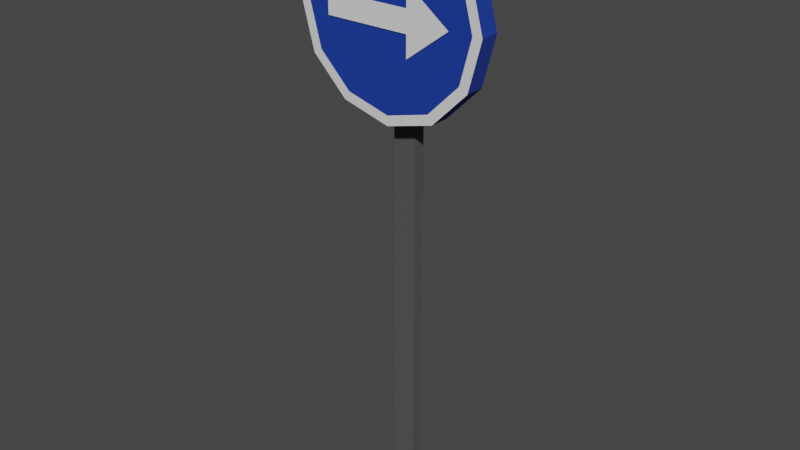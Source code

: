 # Source: turn_right.blend  (saved by Blender 4.2.66; exported with 4.5.12 LTS)
import bpy
from mathutils import Matrix  # noqa: F401  (used for matrix-valued properties, if any)

bpy.ops.wm.read_factory_settings(use_empty=True)
scene = bpy.context.scene
scene.name = 'Scene'

# ---- collections
col_collection = bpy.data.collections.new('Collection'); scene.collection.children.link(col_collection)

# ---- materials (node trees are filled in below, after node groups)
mat_pole = bpy.data.materials.new('Pole')
mat_pole.use_backface_culling = True
mat_pole.use_transparent_shadow = False
mat_red = bpy.data.materials.new('Red')
mat_red.use_backface_culling = True
mat_metal = bpy.data.materials.new('Metal')
mat_metal.use_backface_culling = True
mat_white = bpy.data.materials.new('White')

# ---- material node trees
mat_pole.use_nodes = True; mat_pole.node_tree.nodes.clear()
_N = mat_pole.node_tree.nodes; _L = mat_pole.node_tree.links
n0 = _N.new('ShaderNodeBsdfPrincipled'); n0.name = 'Principled BSDF'; n0.location = (10, 300)
n0.distribution = 'GGX'
n0.subsurface_method = 'RANDOM_WALK_SKIN'
n0.inputs[0].default_value = (0.07819, 0.07819, 0.07819, 1.0)
n0.inputs[2].default_value = 1.0
n0.inputs[3].default_value = 1.45
n0.inputs[27].default_value = (0.0, 0.0, 0.0, 1.0)
n0.inputs[28].default_value = 1.0
n1 = _N.new('ShaderNodeOutputMaterial'); n1.name = 'Material Output'; n1.location = (300, 300)
_L.new(n0.outputs[0], n1.inputs[0])
n1.is_active_output = True
mat_red.use_nodes = True; mat_red.node_tree.nodes.clear()
_N = mat_red.node_tree.nodes; _L = mat_red.node_tree.links
n0 = _N.new('ShaderNodeBsdfPrincipled'); n0.name = 'Principled BSDF'; n0.location = (10, 300)
n0.inputs[0].default_value = (0.0, 0.0331, 0.3185, 1.0)
n0.inputs[2].default_value = 1.0
n1 = _N.new('ShaderNodeOutputMaterial'); n1.name = 'Material Output'; n1.location = (300, 300)
_L.new(n0.outputs[0], n1.inputs[0])
n1.is_active_output = True
mat_metal.use_nodes = True; mat_metal.node_tree.nodes.clear()
_N = mat_metal.node_tree.nodes; _L = mat_metal.node_tree.links
n0 = _N.new('ShaderNodeBsdfPrincipled'); n0.name = 'Principled BSDF'; n0.location = (10, 300)
n0.inputs[0].default_value = (0.07819, 0.07819, 0.07819, 1.0)
n0.inputs[2].default_value = 1.0
n1 = _N.new('ShaderNodeOutputMaterial'); n1.name = 'Material Output'; n1.location = (300, 300)
_L.new(n0.outputs[0], n1.inputs[0])
n1.is_active_output = True
mat_white.use_nodes = True; mat_white.node_tree.nodes.clear()
_N = mat_white.node_tree.nodes; _L = mat_white.node_tree.links
n0 = _N.new('ShaderNodeBsdfPrincipled'); n0.name = 'Principled BSDF'; n0.location = (10, 300)
n1 = _N.new('ShaderNodeOutputMaterial'); n1.name = 'Material Output'; n1.location = (300, 300)
_L.new(n0.outputs[0], n1.inputs[0])
n1.is_active_output = True

# ---- world
world_world = bpy.data.worlds.new('World'); scene.world = world_world
world_world.use_nodes = True; world_world.node_tree.nodes.clear()
_N = world_world.node_tree.nodes; _L = world_world.node_tree.links
n0 = _N.new('ShaderNodeOutputWorld'); n0.name = 'World Output'; n0.location = (300, 300)
n1 = _N.new('ShaderNodeBackground'); n1.name = 'Background'; n1.location = (10, 300)
n1.inputs[0].default_value = (0.05088, 0.05088, 0.05088, 1.0)
_L.new(n1.outputs[0], n0.inputs[0])
n0.is_active_output = True
world_world.color = (0.05088, 0.05088, 0.05088)
world_world.use_sun_shadow = False
world_world.sun_shadow_jitter_overblur = 0.0

# ---- meshes
me_cube = bpy.data.meshes.new('Cube')
me_cube.from_pydata([(-0.9958, -1.002, 0.001247), (-0.9958, -1.002, 1.438), (-0.9958, 0.9977, 0.001247), (-0.9958, 0.9977, 1.438), (1.004, -1.002, 0.001247), (1.004, -1.002, 1.438), (1.004, 0.9977, 0.001247), (1.004, 0.9977, 1.438)], [], [(0, 1, 3, 2), (2, 3, 7, 6), (6, 7, 5, 4), (4, 5, 1, 0), (2, 6, 4, 0), (7, 3, 1, 5)])
_uv = me_cube.uv_layers.new(name='UVMap')
_uv.uv.foreach_set('vector', [0.375, 0.0, 0.625, 0.0, 0.625, 0.25, 0.375, 0.25, 0.375, 0.25, 0.625, 0.25, 0.625, 0.5, 0.375, 0.5, 0.375, 0.5, 0.625, 0.5, 0.625, 0.75, 0.375, 0.75, 0.3049, 5.474e-05, 0.3049, 0.1327, 0.1723, 0.1327, 0.1723, 5.474e-05, 0.125, 0.5, 0.375, 0.5, 0.375, 0.75, 0.125, 0.75, 0.625, 0.5, 0.875, 0.5, 0.875, 0.75, 0.625, 0.75])
me_cube.materials.append(mat_pole)
me_cube.update()
me_circle = bpy.data.meshes.new('Circle')
me_circle.from_pydata([(0.0, 0.5, 0.05), (-0.25, 0.433, 0.05), (-0.433, 0.25, 0.05), (-0.5, 2.186e-09, 0.05), (-0.433, -0.25, 0.05), (-0.25, -0.433, 0.05), (0.0, -0.5, 0.05), (0.25, -0.433, 0.05), (0.433, -0.25, 0.05), (0.5, 2.186e-09, 0.05), (0.433, 0.25, 0.05), (0.25, 0.433, 0.05), (-0.25, 0.433, 0.15), (2.794e-10, 0.5, 0.15), (-0.433, 0.25, 0.15), (-0.5, 2.186e-09, 0.15), (-0.433, -0.25, 0.15), (-0.25, -0.433, 0.15), (2.794e-10, -0.5, 0.15), (0.25, -0.433, 0.15), (0.433, -0.25, 0.15), (0.5, 2.186e-09, 0.15), (0.433, 0.25, 0.15), (0.25, 0.433, 0.15), (-0.225, 0.3897, 0.15), (8.034e-10, 0.45, 0.15), (-0.3897, 0.225, 0.15), (-0.45, 1.967e-09, 0.15), (-0.3897, -0.225, 0.15), (-0.225, -0.3897, 0.15), (8.034e-10, -0.45, 0.15), (0.225, -0.3897, 0.15), (0.3897, -0.225, 0.15), (0.45, 1.967e-09, 0.15), (0.3897, 0.225, 0.15), (0.225, 0.3897, 0.15)], [], [(1, 0, 11, 10, 9, 8, 7, 6, 5, 4, 3, 2), (13, 12, 24, 25), (0, 1, 12, 13), (7, 8, 20, 19), (4, 5, 17, 16), (11, 0, 13, 23), (1, 2, 14, 12), (8, 9, 21, 20), (5, 6, 18, 17), (2, 3, 15, 14), (9, 10, 22, 21), (6, 7, 19, 18), (3, 4, 16, 15), (10, 11, 23, 22), (24, 26, 27, 28, 29, 30, 31, 32, 33, 34, 35, 25), (19, 20, 32, 31), (16, 17, 29, 28), (23, 13, 25, 35), (12, 14, 26, 24), (20, 21, 33, 32), (17, 18, 30, 29), (14, 15, 27, 26), (21, 22, 34, 33), (18, 19, 31, 30), (15, 16, 28, 27), (22, 23, 35, 34)])
me_circle.polygons.foreach_set('material_index', [1, 2, 0, 0, 0, 0, 0, 0, 0, 0, 0, 0, 0, 0, 0, 2, 2, 2, 2, 2, 2, 2, 2, 2, 2, 2])
_uv = me_circle.uv_layers.new(name='UVMap')
_uv.uv.foreach_set('vector', [0.0, 0.0, 0.0, 0.0, 0.0, 0.0, 0.0, 0.0, 0.0, 0.0, 0.0, 0.0, 0.0, 0.0, 0.0, 0.0, 0.0, 0.0, 0.0, 0.0, 0.0, 0.0, 0.0, 0.0, 0.0, 0.0, 0.0, 0.0, 0.0, 0.0, 0.0, 0.0, 0.0, 0.0, 0.0, 0.0, 0.0, 0.0, 0.0, 0.0, 0.0, 0.0, 0.0, 0.0, 0.0, 0.0, 0.0, 0.0, 0.0, 0.0, 0.0, 0.0, 0.0, 0.0, 0.0, 0.0, 0.0, 0.0, 0.0, 0.0, 0.0, 0.0, 0.0, 0.0, 0.0, 0.0, 0.0, 0.0, 0.0, 0.0, 0.0, 0.0, 0.0, 0.0, 0.0, 0.0, 0.0, 0.0, 0.0, 0.0, 0.0, 0.0, 0.0, 0.0, 0.0, 0.0, 0.0, 0.0, 0.0, 0.0, 0.0, 0.0, 0.0, 0.0, 0.0, 0.0, 0.0, 0.0, 0.0, 0.0, 0.0, 0.0, 0.0, 0.0, 0.0, 0.0, 0.0, 0.0, 0.0, 0.0, 0.0, 0.0, 0.0, 0.0, 0.0, 0.0, 0.0, 0.0, 0.0, 0.0, 0.0, 0.0, 0.0, 0.0, 0.0, 0.0, 0.0, 0.0, 0.0, 0.0, 0.0, 0.0, 0.0, 0.0, 0.0, 0.0, 0.0, 0.0, 0.0, 0.0, 0.0, 0.0, 0.0, 0.0, 0.0, 0.0, 0.0, 0.0, 0.0, 0.0, 0.0, 0.0, 0.0, 0.0, 0.0, 0.0, 0.0, 0.0, 0.0, 0.0, 0.0, 0.0, 0.0, 0.0, 0.0, 0.0, 0.0, 0.0, 0.0, 0.0, 0.0, 0.0, 0.0, 0.0, 0.0, 0.0, 0.0, 0.0, 0.0, 0.0, 0.0, 0.0, 0.0, 0.0, 0.0, 0.0, 0.0, 0.0, 0.0, 0.0, 0.0, 0.0, 0.0, 0.0, 0.0, 0.0, 0.0, 0.0, 0.0, 0.0, 0.0, 0.0, 0.0, 0.0, 0.0, 0.0, 0.0, 0.0, 0.0, 0.0, 0.0, 0.0, 0.0, 0.0, 0.0, 0.0, 0.0, 0.0, 0.0, 0.0, 0.0, 0.0, 0.0, 0.0, 0.0, 0.0, 0.0, 0.0, 0.0, 0.0, 0.0, 0.0, 0.0, 0.0, 0.0, 0.0, 0.0, 0.0, 0.0, 0.0])
me_circle.materials.append(mat_red)
me_circle.materials.append(mat_metal)
me_circle.materials.append(mat_white)
me_circle.update()
me_plane = bpy.data.meshes.new('Plane')
me_plane.from_pydata([(-0.3, -0.2, 1.95), (0.1, -0.2, 1.95), (-0.3, -0.2, 2.05), (0.1, -0.2, 2.05)], [], [(0, 1, 3, 2)])
_uv = me_plane.uv_layers.new(name='UVMap')
_uv.uv.foreach_set('vector', [0.0, 0.0, 1.0, 0.0, 1.0, 1.0, 0.0, 1.0])
me_plane.update()
me_plane_001 = bpy.data.meshes.new('Plane.001')
me_plane_001.from_pydata([(0.1, -0.15, -3.715e-08), (0.1, 0.15, 3.715e-08), (0.1, 0.0, 0.0), (0.3, 0.0, 0.0)], [], [(2, 0, 3), (3, 1, 2)])
_uv = me_plane_001.uv_layers.new(name='UVMap')
_uv.uv.foreach_set('vector', [0.0, 0.0, 0.0, 0.0, 0.0, 0.0, 0.0, 0.0, 0.0, 0.0, 0.0, 0.0])
me_plane_001.update()

# ---- objects
ob_pole = bpy.data.objects.new('Pole', me_cube)
ob_circle = bpy.data.objects.new('Circle', me_circle)
ob_plane = bpy.data.objects.new('Plane', me_plane)
ob_arrowtip = bpy.data.objects.new('ArrowTip', me_plane_001)

# ---- transforms, parenting, visibility, modifiers, constraints
ob_pole.location = (0.0, 0.0, -3.725e-09)
ob_pole.scale = (0.05534, 0.02738, 1.439)
ob_circle.location = (0.0, 0.0, 2.3)
ob_circle.rotation_euler = (1.571, -0.0, 0.0)
ob_circle.scale = (0.9, 0.9, 0.9)
ob_plane.location = (0.0, 0.06, 0.3)
ob_arrowtip.location = (0.0, -0.14, 2.3)
ob_arrowtip.rotation_euler = (1.571, -0.0, 0.0)

# ---- collection membership
col_collection.objects.link(ob_pole)
col_collection.objects.link(ob_circle)
col_collection.objects.link(ob_plane)
col_collection.objects.link(ob_arrowtip)

# ---- scene / render settings (as saved in the file)
scene.frame_start = 1; scene.frame_end = 250; scene.frame_set(0)
scene.render.engine = 'BLENDER_EEVEE_NEXT'
scene.cycles.sampling_pattern = 'TABULATED_SOBOL'
scene.view_settings.view_transform = 'Filmic'
bpy.context.view_layer.update()

# ---- added for rendering (the .blend has no active camera and no usable light): camera, sun
cam_auto = bpy.data.cameras.new('AutoCamera')
cam_auto.lens = 50.0
cam_auto.sensor_width = 36.0
cam_auto.clip_end = 1000.0
ob_auto_camera = bpy.data.objects.new('AutoCamera', cam_auto)
scene.collection.objects.link(ob_auto_camera)
ob_auto_camera.location = (2.68006, -3.27241, 3.51994)
ob_auto_camera.rotation_euler = (1.09748, -7.21219e-08, 0.694738)
scene.camera = ob_auto_camera
light_auto_sun = bpy.data.lights.new('AutoSun', 'SUN')
light_auto_sun.energy = 3.0
light_auto_sun.angle = 0.0523599
ob_auto_sun = bpy.data.objects.new('AutoSun', light_auto_sun)
scene.collection.objects.link(ob_auto_sun)
ob_auto_sun.rotation_euler = (0.872665, 0.174533, 0.523599)
bpy.context.view_layer.update()
